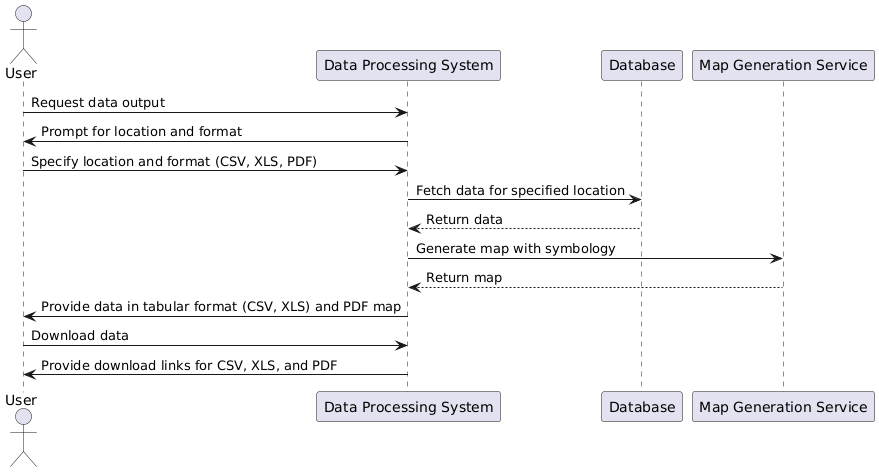

The diagram above was rendered by PlantUML. Its source (embedded in the PNG):
@startuml
actor User
participant "Data Processing System" as DPS
participant "Database" as DB
participant "Map Generation Service" as MGS

User  -> DPS : Request data output
DPS -> User : Prompt for location and format
User  -> DPS : Specify location and format (CSV, XLS, PDF)
DPS -> DB : Fetch data for specified location
DB --> DPS : Return data
DPS -> MGS : Generate map with symbology
MGS --> DPS : Return map
DPS -> User : Provide data in tabular format (CSV, XLS) and PDF map

User  -> DPS : Download data
DPS -> User : Provide download links for CSV, XLS, and PDF
@enduml